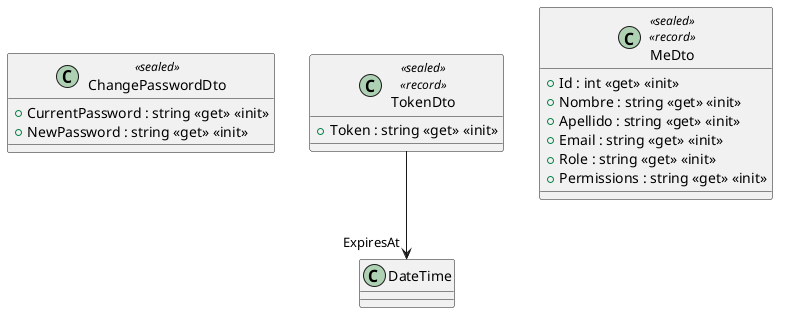

The diagram above was rendered by PlantUML. Its source (embedded in the PNG):
@startuml
class ChangePasswordDto <<sealed>> {
    + CurrentPassword : string <<get>> <<init>>
    + NewPassword : string <<get>> <<init>>
}
class TokenDto <<sealed>> <<record>> {
    + Token : string <<get>> <<init>>
}
class MeDto <<sealed>> <<record>> {
    + Id : int <<get>> <<init>>
    + Nombre : string <<get>> <<init>>
    + Apellido : string <<get>> <<init>>
    + Email : string <<get>> <<init>>
    + Role : string <<get>> <<init>>
    + Permissions : string <<get>> <<init>>
}
TokenDto --> "ExpiresAt" DateTime
@enduml